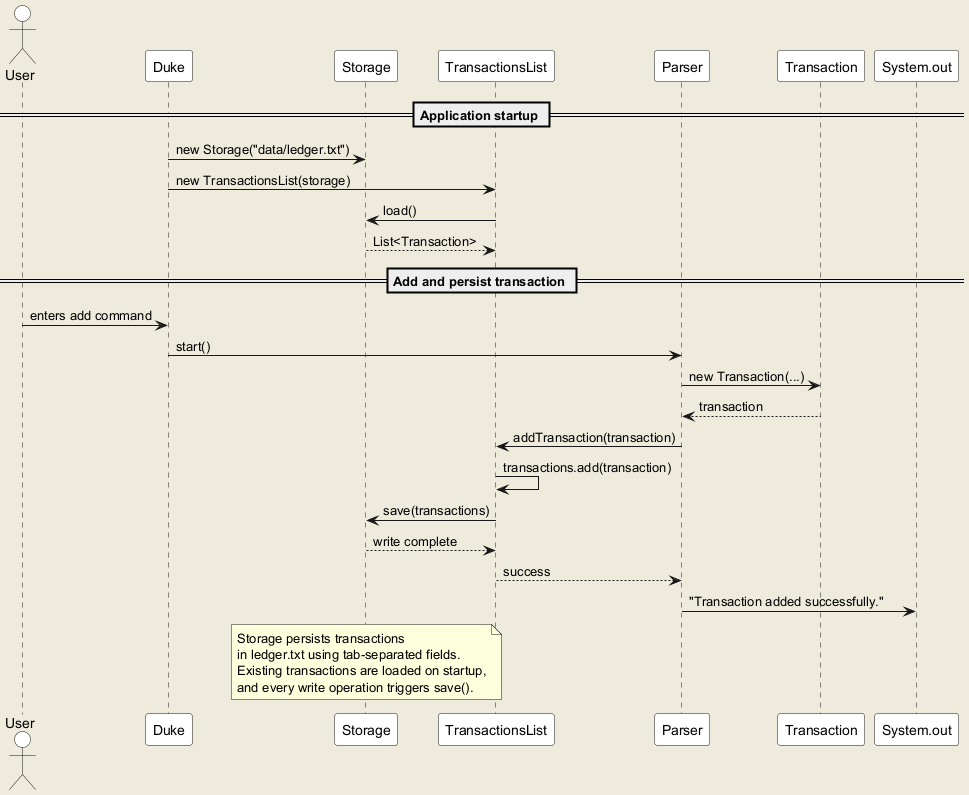

The diagram above was rendered by PlantUML. Its source (embedded in the PNG):
@startuml
skinparam backgroundColor #EEEBDC
skinparam sequence {
    ParticipantBackgroundColor #FFF
    ActorBackgroundColor #FFF
    LifeLineBackgroundColor #FFF
}

actor User
participant "Duke" as Duke
participant "Storage" as Storage
participant "TransactionsList" as TransactionsList
participant "Parser" as Parser
participant "Transaction" as Transaction

== Application startup ==
Duke -> Storage : new Storage("data/ledger.txt")
Duke -> TransactionsList : new TransactionsList(storage)
TransactionsList -> Storage : load()
Storage --> TransactionsList : List<Transaction>

== Add and persist transaction ==
User -> Duke : enters add command
Duke -> Parser : start()
Parser -> Transaction : new Transaction(...)
Transaction --> Parser : transaction
Parser -> TransactionsList : addTransaction(transaction)
TransactionsList -> TransactionsList : transactions.add(transaction)
TransactionsList -> Storage : save(transactions)
Storage --> TransactionsList : write complete
TransactionsList --> Parser : success
Parser -> System.out : "Transaction added successfully."

note over Storage
  Storage persists transactions
  in ledger.txt using tab-separated fields.
  Existing transactions are loaded on startup,
  and every write operation triggers save().
end note
@enduml